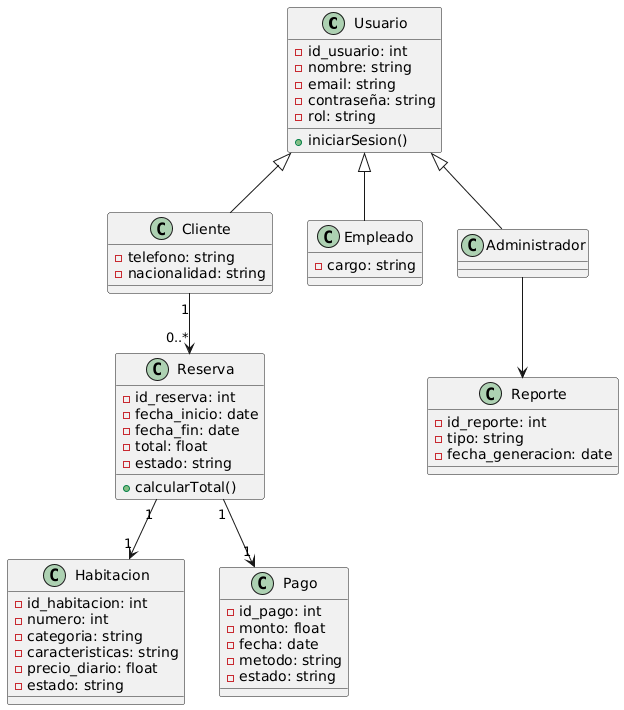

The diagram above was rendered by PlantUML. Its source (embedded in the PNG):
@startuml
class Usuario {
  - id_usuario: int
  - nombre: string
  - email: string
  - contraseña: string
  - rol: string
  + iniciarSesion()
}

class Cliente {
  - telefono: string
  - nacionalidad: string
}

class Empleado {
  - cargo: string
}

class Administrador {
}

class Habitacion {
  - id_habitacion: int
  - numero: int
  - categoria: string
  - caracteristicas: string
  - precio_diario: float
  - estado: string
}

class Reserva {
  - id_reserva: int
  - fecha_inicio: date
  - fecha_fin: date
  - total: float
  - estado: string
  + calcularTotal()
}

class Pago {
  - id_pago: int
  - monto: float
  - fecha: date
  - metodo: string
  - estado: string
}

class Reporte {
  - id_reporte: int
  - tipo: string
  - fecha_generacion: date
}

Usuario <|-- Cliente
Usuario <|-- Empleado
Usuario <|-- Administrador
Cliente "1" --> "0..*" Reserva
Reserva "1" --> "1" Habitacion
Reserva "1" --> "1" Pago
Administrador --> Reporte
@enduml